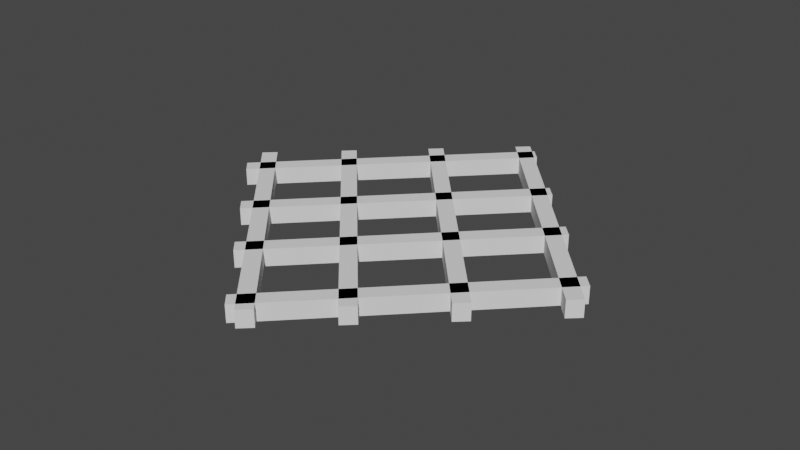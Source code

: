 # Source: lattice.blend  (saved by Blender 3.2.14; exported with 4.5.12 LTS)
import bpy
from mathutils import Matrix  # noqa: F401  (used for matrix-valued properties, if any)

bpy.ops.wm.read_factory_settings(use_empty=True)
scene = bpy.context.scene
scene.name = 'Scene'

# ---- collections
col_collection = bpy.data.collections.new('Collection'); scene.collection.children.link(col_collection)

# ---- world
world_world = bpy.data.worlds.new('World'); scene.world = world_world
world_world.use_nodes = True; world_world.node_tree.nodes.clear()
_N = world_world.node_tree.nodes; _L = world_world.node_tree.links
n0 = _N.new('ShaderNodeOutputWorld'); n0.name = 'World Output'; n0.location = (300, 300)
n1 = _N.new('ShaderNodeBackground'); n1.name = 'Background'; n1.location = (10, 300)
n1.inputs[0].default_value = (0.05088, 0.05088, 0.05088, 1.0)
_L.new(n1.outputs[0], n0.inputs[0])
n0.is_active_output = True
world_world.color = (0.05088, 0.05088, 0.05088)
world_world.use_sun_shadow = False
world_world.sun_shadow_jitter_overblur = 0.0

# ---- meshes
me_cube_002 = bpy.data.meshes.new('Cube.002')
me_cube_002.from_pydata([(-1.0, 0.3803, 1.0), (-1.0, 0.3803, -1.0), (1.0, 0.3784, 1.0), (1.0, 0.3784, -1.0), (9.513, 0.3704, 1.0), (9.513, 0.3704, -1.0), (11.51, 0.3685, 1.0), (11.51, 0.3685, -1.0), (21.11, 0.3594, 1.0), (21.11, 0.3594, -1.0), (23.11, 0.3575, 1.0), (23.11, 0.3575, -1.0), (-12.43, 0.3911, 1.0), (-12.43, 0.3911, -1.0), (-10.43, 0.3892, 1.0), (-10.43, 0.3892, -1.0), (-1.0, -0.4692, 1.0), (-1.0, -0.4692, -1.0), (1.0, -0.4711, 1.0), (1.0, -0.4711, -1.0), (9.513, -0.4791, 1.0), (9.513, -0.4791, -1.0), (11.51, -0.481, -1.0), (11.51, -0.481, 1.0), (21.11, -0.49, 1.0), (21.11, -0.49, -1.0), (23.11, -0.4919, -1.0), (23.11, -0.4919, 1.0), (-12.43, -0.4584, 1.0), (-12.43, -0.4584, -1.0), (-10.43, -0.4603, -1.0), (-10.43, -0.4603, 1.0), (24.24, -0.4704, 1.0), (24.24, -0.4704, -1.0), (24.32, -0.4256, 1.0), (24.32, -0.4256, -1.0), (24.68, -0.2353, 1.0), (24.68, -0.2353, -1.0), (24.76, -0.1905, 1.0), (24.76, -0.1905, -1.0), (25.17, 0.02417, 1.0), (25.17, 0.02417, -1.0), (25.25, 0.0689, 1.0), (25.25, 0.0689, -1.0), (25.66, 0.2864, 1.0), (25.66, 0.2864, -1.0), (25.75, 0.3311, 1.0), (25.75, 0.3311, -1.0), (-15.63, -0.4154, -1.0), (-15.63, -0.4154, 1.0), (-15.55, -0.3707, 1.0), (-15.55, -0.3707, -1.0), (-15.19, -0.1803, -1.0), (-15.19, -0.1803, 1.0), (-15.1, -0.1356, 1.0), (-15.1, -0.1356, -1.0), (-14.7, 0.07911, -1.0), (-14.7, 0.07911, 1.0), (-14.62, 0.1238, 1.0), (-14.62, 0.1238, -1.0), (-14.21, 0.3414, -1.0), (-14.21, 0.3414, 1.0), (-14.12, 0.3861, 1.0), (-14.12, 0.3861, -1.0)], [], [(16, 0, 1, 17), (19, 3, 2, 18), (17, 1, 3, 19), (18, 2, 0, 16), (20, 4, 5, 21), (22, 7, 6, 23), (21, 5, 7, 22), (23, 6, 4, 20), (24, 8, 9, 25), (26, 11, 10, 27), (25, 9, 11, 26), (27, 10, 8, 24), (48, 33, 32, 49), (50, 34, 35, 51), (51, 35, 33, 48), (49, 32, 34, 50), (52, 37, 36, 53), (54, 38, 39, 55), (55, 39, 37, 52), (53, 36, 38, 54), (56, 41, 40, 57), (58, 42, 43, 59), (59, 43, 41, 56), (57, 40, 42, 58), (60, 45, 44, 61), (62, 46, 47, 63), (63, 47, 45, 60), (61, 44, 46, 62), (28, 12, 13, 29), (30, 15, 14, 31), (29, 13, 15, 30), (31, 14, 12, 28), (2, 3, 1, 0), (10, 11, 9, 8), (7, 5, 4, 6), (14, 15, 13, 12), (30, 31, 28, 29), (19, 18, 16, 17), (24, 25, 26, 27), (22, 23, 20, 21), (34, 32, 33, 35), (36, 37, 39, 38), (40, 41, 43, 42), (44, 45, 47, 46), (56, 57, 58, 59), (60, 61, 62, 63), (48, 49, 50, 51), (52, 53, 54, 55)])
_uv = me_cube_002.uv_layers.new(name='UVMap')
_uv.uv.foreach_set('vector', [0.625, 0.06635, 0.625, 0.1725, 0.375, 0.1725, 0.375, 0.06635, 0.375, 0.6839, 0.375, 0.5777, 0.625, 0.5777, 0.625, 0.6839, 0.125, 0.6836, 0.125, 0.5775, 0.375, 0.5777, 0.375, 0.6839, 0.625, 0.6839, 0.625, 0.5777, 0.875, 0.5775, 0.875, 0.6836, 0.625, 0.0885, 0.625, 0.2026, 0.375, 0.2026, 0.375, 0.0885, 0.375, 0.6618, 0.375, 0.5476, 0.625, 0.5476, 0.625, 0.6618, 0.125, 0.6615, 0.125, 0.5474, 0.375, 0.5476, 0.375, 0.6618, 0.625, 0.6618, 0.625, 0.5476, 0.875, 0.5474, 0.875, 0.6615, 0.625, 0.1227, 0.625, 0.2263, 0.375, 0.2263, 0.375, 0.1227, 0.375, 0.6275, 0.375, 0.524, 0.625, 0.524, 0.625, 0.6275, 0.125, 0.6273, 0.125, 0.5237, 0.375, 0.524, 0.375, 0.6275, 0.625, 0.6275, 0.625, 0.524, 0.875, 0.5237, 0.875, 0.6273, 0.375, 0.1676, 0.375, 0.04444, 0.625, 0.04444, 0.625, 0.1676, 0.625, 0.5823, 0.625, 0.7054, 0.375, 0.7054, 0.375, 0.5823, 0.375, 0.5823, 0.375, 0.7054, 0.125, 0.7056, 0.125, 0.5824, 0.875, 0.5824, 0.875, 0.7056, 0.625, 0.7054, 0.625, 0.5823, 0.375, 0.1996, 0.375, 0.07165, 0.625, 0.07165, 0.625, 0.1996, 0.625, 0.5503, 0.625, 0.6782, 0.375, 0.6782, 0.375, 0.5503, 0.375, 0.5503, 0.375, 0.6782, 0.125, 0.6784, 0.125, 0.5504, 0.875, 0.5504, 0.875, 0.6784, 0.625, 0.6782, 0.625, 0.5503, 0.375, 0.2404, 0.375, 0.1098, 0.625, 0.1098, 0.625, 0.2404, 0.625, 0.5095, 0.625, 0.64, 0.375, 0.64, 0.375, 0.5095, 0.375, 0.5095, 0.375, 0.64, 0.125, 0.6402, 0.125, 0.5096, 0.875, 0.5096, 0.875, 0.6402, 0.625, 0.64, 0.625, 0.5095, 0.375, 0.2411, 0.375, 0.1106, 0.625, 0.1106, 0.625, 0.2411, 0.625, 0.5087, 0.625, 0.6393, 0.375, 0.6393, 0.375, 0.5087, 0.375, 0.5087, 0.375, 0.6393, 0.125, 0.6394, 0.125, 0.5089, 0.875, 0.5089, 0.875, 0.6394, 0.625, 0.6393, 0.625, 0.5087, 0.625, 0.0677, 0.625, 0.1739, 0.375, 0.1739, 0.375, 0.0677, 0.375, 0.6825, 0.375, 0.5764, 0.625, 0.5764, 0.625, 0.6825, 0.125, 0.6823, 0.125, 0.5761, 0.375, 0.5764, 0.375, 0.6825, 0.625, 0.6825, 0.625, 0.5764, 0.875, 0.5761, 0.875, 0.6823, 0.5158, 0.1238, 0.4842, 0.1238, 0.4842, 0.132, 0.5158, 0.132, 0.5158, 0.03409, 0.4842, 0.03409, 0.4842, 0.0422, 0.5158, 0.0422, 0.4842, 0.08117, 0.4842, 0.08929, 0.5158, 0.08929, 0.5158, 0.08117, 0.5158, 0.1702, 0.4842, 0.1702, 0.4842, 0.1783, 0.5158, 0.1783, 0.4842, 0.5721, 0.5158, 0.5721, 0.5158, 0.564, 0.4842, 0.564, 0.4842, 0.6182, 0.5158, 0.6182, 0.5158, 0.6102, 0.4842, 0.6102, 0.5158, 0.6994, 0.4842, 0.6994, 0.4842, 0.7075, 0.5158, 0.7075, 0.4842, 0.6607, 0.5158, 0.6607, 0.5158, 0.6526, 0.4842, 0.6526, 0.5158, 0.2753, 0.5158, 0.2646, 0.4842, 0.2646, 0.4842, 0.2753, 0.5158, 0.321, 0.4842, 0.321, 0.4842, 0.3317, 0.5158, 0.3317, 0.5158, 0.3833, 0.4842, 0.3833, 0.4842, 0.394, 0.5158, 0.394, 0.5158, 0.4462, 0.4842, 0.4462, 0.4842, 0.457, 0.5158, 0.457, 0.4842, 0.8395, 0.5158, 0.8395, 0.5158, 0.8288, 0.4842, 0.8288, 0.4842, 0.7766, 0.5158, 0.7766, 0.5158, 0.7658, 0.4842, 0.7658, 0.4842, 0.9582, 0.5158, 0.9582, 0.5158, 0.9475, 0.4842, 0.9475, 0.4842, 0.9018, 0.5158, 0.9018, 0.5158, 0.8911, 0.4842, 0.8911])
me_cube_002.materials.append(None)
me_cube_002.update()

# ---- objects
ob_cube = bpy.data.objects.new('Cube', me_cube_002)

# ---- transforms, parenting, visibility, modifiers, constraints
ob_cube.location = (0.0, 0.0, 0.0)
ob_cube.rotation_euler = (0.0, -0.0, -0.7769)
ob_cube.scale = (0.1145, 5.115, 0.1267)

# ---- collection membership
col_collection.objects.link(ob_cube)

# ---- scene / render settings (as saved in the file)
scene.frame_start = 1; scene.frame_end = 250; scene.frame_set(1)
scene.render.engine = 'BLENDER_EEVEE_NEXT'
scene.cycles.sampling_pattern = 'TABULATED_SOBOL'
scene.cycles.use_light_tree = False
scene.view_settings.view_transform = 'Filmic'
bpy.context.view_layer.update()

# ---- added for rendering (the .blend has no active camera and no usable light): camera, sun
cam_auto = bpy.data.cameras.new('AutoCamera')
cam_auto.lens = 50.0
cam_auto.sensor_width = 36.0
cam_auto.clip_end = 1000.0
ob_auto_camera = bpy.data.objects.new('AutoCamera', cam_auto)
scene.collection.objects.link(ob_auto_camera)
ob_auto_camera.location = (8.79659, -10.8673, 6.85163)
ob_auto_camera.rotation_euler = (1.09748, -7.21219e-08, 0.694738)
scene.camera = ob_auto_camera
light_auto_sun = bpy.data.lights.new('AutoSun', 'SUN')
light_auto_sun.energy = 3.0
light_auto_sun.angle = 0.0523599
ob_auto_sun = bpy.data.objects.new('AutoSun', light_auto_sun)
scene.collection.objects.link(ob_auto_sun)
ob_auto_sun.rotation_euler = (0.872665, 0.174533, 0.523599)
bpy.context.view_layer.update()
